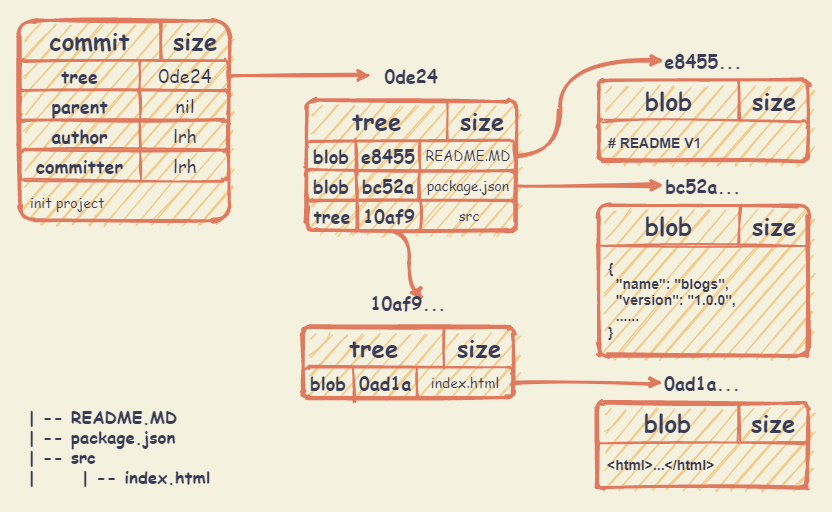

The diagram above was exported from draw.io. Its source (the exported page's mxGraphModel, read from the mxfile embedded in the PNG):
<mxGraphModel dx="1915" dy="908" grid="1" gridSize="10" guides="1" tooltips="1" connect="1" arrows="1" fold="1" page="1" pageScale="1" pageWidth="827" pageHeight="1169" background="#F4F1DE" math="0" shadow="0">
  <root>
    <mxCell id="0" />
    <mxCell id="1" parent="0" />
    <mxCell id="252" value="" style="whiteSpace=wrap;html=1;fontSize=20;fontColor=#393C56;fillColor=none;strokeColor=none;sketch=1;rounded=1;" vertex="1" parent="1">
      <mxGeometry x="100" y="90" width="830" height="510" as="geometry" />
    </mxCell>
    <mxCell id="15" value="" style="whiteSpace=wrap;html=1;fillColor=#F2CC8F;strokeColor=#E07A5F;fontColor=#393C56;arcSize=8;strokeWidth=3;glass=0;shadow=0;sketch=1;rounded=1;" parent="1" vertex="1">
      <mxGeometry x="119" y="110" width="210" height="200" as="geometry" />
    </mxCell>
    <mxCell id="56" value="" style="whiteSpace=wrap;html=1;strokeColor=#E07A5F;strokeWidth=2;fillColor=none;fontColor=#393C56;sketch=1;rounded=1;" parent="1" vertex="1">
      <mxGeometry x="119" y="150" width="209" height="30" as="geometry" />
    </mxCell>
    <mxCell id="23" value="tree" style="text;html=1;strokeColor=none;fillColor=none;align=center;verticalAlign=middle;whiteSpace=wrap;fontColor=#393C56;fontFamily=Comic Sans MS;fontStyle=1;fontSize=18;sketch=1;rounded=1;" parent="1" vertex="1">
      <mxGeometry x="119" y="150" width="121" height="30" as="geometry" />
    </mxCell>
    <mxCell id="20" value="commit" style="text;html=1;strokeColor=none;fillColor=none;align=center;verticalAlign=middle;whiteSpace=wrap;fontColor=#393C56;fontFamily=Comic Sans MS;fontStyle=1;fontSize=24;sketch=1;rounded=1;" parent="1" vertex="1">
      <mxGeometry x="119" y="110" width="141" height="40" as="geometry" />
    </mxCell>
    <mxCell id="21" value="size" style="text;html=1;strokeColor=none;fillColor=none;align=center;verticalAlign=middle;whiteSpace=wrap;fontColor=#393C56;fontFamily=Comic Sans MS;fontStyle=1;fontSize=24;sketch=1;rounded=1;" parent="1" vertex="1">
      <mxGeometry x="260" y="110" width="70" height="40" as="geometry" />
    </mxCell>
    <mxCell id="129" style="edgeStyle=orthogonalEdgeStyle;curved=1;rounded=1;sketch=1;orthogonalLoop=1;jettySize=auto;html=1;exitX=1;exitY=0.5;exitDx=0;exitDy=0;strokeColor=#E07A5F;fillColor=#F2CC8F;fontColor=#393C56;strokeWidth=3;" parent="1" source="24" edge="1">
      <mxGeometry relative="1" as="geometry">
        <mxPoint x="470" y="165" as="targetPoint" />
      </mxGeometry>
    </mxCell>
    <mxCell id="24" value="0de24" style="text;html=1;strokeColor=none;fillColor=none;align=center;verticalAlign=middle;whiteSpace=wrap;fontColor=#393C56;fontFamily=Comic Sans MS;fontStyle=0;fontSize=18;sketch=1;rounded=1;" parent="1" vertex="1">
      <mxGeometry x="240" y="150" width="90" height="30" as="geometry" />
    </mxCell>
    <mxCell id="27" value="" style="line;strokeWidth=2;direction=south;html=1;fillColor=#F2CC8F;fontColor=#393C56;strokeColor=#E07A5F;labelBackgroundColor=#F4F1DE;sketch=1;rounded=1;" parent="1" vertex="1">
      <mxGeometry x="255" y="110" width="10" height="39" as="geometry" />
    </mxCell>
    <mxCell id="57" value="" style="line;strokeWidth=2;direction=south;html=1;fillColor=#F2CC8F;fontColor=#393C56;strokeColor=#E07A5F;labelBackgroundColor=#F4F1DE;sketch=1;rounded=1;" parent="1" vertex="1">
      <mxGeometry x="234.5" y="150" width="10" height="30" as="geometry" />
    </mxCell>
    <mxCell id="58" value="" style="whiteSpace=wrap;html=1;strokeColor=#E07A5F;strokeWidth=2;fillColor=none;fontColor=#393C56;sketch=1;rounded=1;" parent="1" vertex="1">
      <mxGeometry x="119" y="180" width="209" height="30" as="geometry" />
    </mxCell>
    <mxCell id="59" value="parent" style="text;html=1;strokeColor=none;fillColor=none;align=center;verticalAlign=middle;whiteSpace=wrap;fontColor=#393C56;fontFamily=Comic Sans MS;fontStyle=1;fontSize=18;sketch=1;rounded=1;" parent="1" vertex="1">
      <mxGeometry x="119" y="180" width="121" height="30" as="geometry" />
    </mxCell>
    <mxCell id="60" value="nil" style="text;html=1;strokeColor=none;fillColor=none;align=center;verticalAlign=middle;whiteSpace=wrap;fontColor=#393C56;fontFamily=Comic Sans MS;fontStyle=0;fontSize=18;sketch=1;rounded=1;" parent="1" vertex="1">
      <mxGeometry x="240" y="180" width="90" height="30" as="geometry" />
    </mxCell>
    <mxCell id="61" value="" style="line;strokeWidth=2;direction=south;html=1;fillColor=#F2CC8F;fontColor=#393C56;strokeColor=#E07A5F;labelBackgroundColor=#F4F1DE;sketch=1;rounded=1;" parent="1" vertex="1">
      <mxGeometry x="234.5" y="180" width="10" height="30" as="geometry" />
    </mxCell>
    <mxCell id="62" value="" style="whiteSpace=wrap;html=1;strokeColor=#E07A5F;strokeWidth=2;fillColor=none;fontColor=#393C56;sketch=1;rounded=1;" parent="1" vertex="1">
      <mxGeometry x="118.5" y="210" width="209" height="30" as="geometry" />
    </mxCell>
    <mxCell id="63" value="author" style="text;html=1;strokeColor=none;fillColor=none;align=center;verticalAlign=middle;whiteSpace=wrap;fontColor=#393C56;fontFamily=Comic Sans MS;fontStyle=1;fontSize=18;sketch=1;rounded=1;" parent="1" vertex="1">
      <mxGeometry x="118.5" y="210" width="121" height="30" as="geometry" />
    </mxCell>
    <mxCell id="64" value="lrh" style="text;html=1;strokeColor=none;fillColor=none;align=center;verticalAlign=middle;whiteSpace=wrap;fontColor=#393C56;fontFamily=Comic Sans MS;fontStyle=0;fontSize=18;sketch=1;rounded=1;" parent="1" vertex="1">
      <mxGeometry x="239.5" y="210" width="90" height="30" as="geometry" />
    </mxCell>
    <mxCell id="65" value="" style="line;strokeWidth=2;direction=south;html=1;fillColor=#F2CC8F;fontColor=#393C56;strokeColor=#E07A5F;labelBackgroundColor=#F4F1DE;sketch=1;rounded=1;" parent="1" vertex="1">
      <mxGeometry x="234.5" y="210" width="10" height="28" as="geometry" />
    </mxCell>
    <mxCell id="70" value="" style="whiteSpace=wrap;html=1;strokeColor=#E07A5F;strokeWidth=2;fillColor=none;fontColor=#393C56;sketch=1;rounded=1;" parent="1" vertex="1">
      <mxGeometry x="119" y="240" width="209" height="30" as="geometry" />
    </mxCell>
    <mxCell id="71" value="committer" style="text;html=1;strokeColor=none;fillColor=none;align=center;verticalAlign=middle;whiteSpace=wrap;fontColor=#393C56;fontFamily=Comic Sans MS;fontStyle=1;fontSize=18;sketch=1;rounded=1;" parent="1" vertex="1">
      <mxGeometry x="119" y="240" width="121" height="30" as="geometry" />
    </mxCell>
    <mxCell id="72" value="lrh" style="text;html=1;strokeColor=none;fillColor=none;align=center;verticalAlign=middle;whiteSpace=wrap;fontColor=#393C56;fontFamily=Comic Sans MS;fontStyle=0;fontSize=18;sketch=1;rounded=1;" parent="1" vertex="1">
      <mxGeometry x="240" y="240" width="90" height="30" as="geometry" />
    </mxCell>
    <mxCell id="73" value="" style="line;strokeWidth=2;direction=south;html=1;fillColor=#F2CC8F;fontColor=#393C56;strokeColor=#E07A5F;labelBackgroundColor=#F4F1DE;sketch=1;rounded=1;" parent="1" vertex="1">
      <mxGeometry x="235" y="240" width="10" height="28" as="geometry" />
    </mxCell>
    <mxCell id="74" value="init project" style="text;html=1;strokeColor=none;fillColor=none;align=left;verticalAlign=top;whiteSpace=wrap;fontColor=#393C56;fontFamily=Comic Sans MS;fontStyle=0;fontSize=14;spacing=10;sketch=1;rounded=1;" parent="1" vertex="1">
      <mxGeometry x="120" y="270" width="210" height="40" as="geometry" />
    </mxCell>
    <mxCell id="75" value="" style="whiteSpace=wrap;html=1;fillColor=#F2CC8F;strokeColor=#E07A5F;fontColor=#393C56;arcSize=7;strokeWidth=3;glass=0;shadow=0;sketch=1;rounded=1;" parent="1" vertex="1">
      <mxGeometry x="405.5" y="190" width="210" height="130" as="geometry" />
    </mxCell>
    <mxCell id="76" value="" style="whiteSpace=wrap;html=1;strokeColor=#E07A5F;strokeWidth=2;fillColor=none;fontColor=#393C56;sketch=1;rounded=1;" parent="1" vertex="1">
      <mxGeometry x="405.5" y="230" width="209" height="30" as="geometry" />
    </mxCell>
    <mxCell id="77" value="blob" style="text;html=1;strokeColor=none;fillColor=none;align=center;verticalAlign=middle;whiteSpace=wrap;fontColor=#393C56;fontFamily=Comic Sans MS;fontStyle=1;fontSize=18;sketch=1;rounded=1;" parent="1" vertex="1">
      <mxGeometry x="405.5" y="230" width="50" height="30" as="geometry" />
    </mxCell>
    <mxCell id="78" value="tree" style="text;html=1;strokeColor=none;fillColor=none;align=center;verticalAlign=middle;whiteSpace=wrap;fontColor=#393C56;fontFamily=Comic Sans MS;fontStyle=1;fontSize=24;sketch=1;rounded=1;" parent="1" vertex="1">
      <mxGeometry x="405.5" y="190" width="141" height="40" as="geometry" />
    </mxCell>
    <mxCell id="79" value="size" style="text;html=1;strokeColor=none;fillColor=none;align=center;verticalAlign=middle;whiteSpace=wrap;fontColor=#393C56;fontFamily=Comic Sans MS;fontStyle=1;fontSize=24;sketch=1;rounded=1;" parent="1" vertex="1">
      <mxGeometry x="546.5" y="190" width="70" height="40" as="geometry" />
    </mxCell>
    <mxCell id="126" style="edgeStyle=orthogonalEdgeStyle;orthogonalLoop=1;jettySize=auto;html=1;exitX=1;exitY=0.5;exitDx=0;exitDy=0;strokeWidth=3;strokeColor=#E07A5F;fontColor=#393C56;labelBackgroundColor=#F4F1DE;curved=1;sketch=1;" parent="1" source="80" target="125" edge="1">
      <mxGeometry relative="1" as="geometry">
        <Array as="points">
          <mxPoint x="660" y="245" />
          <mxPoint x="660" y="150" />
        </Array>
      </mxGeometry>
    </mxCell>
    <mxCell id="80" value="&lt;font style=&quot;font-size: 14px;&quot;&gt;README.MD&lt;/font&gt;" style="text;html=1;strokeColor=none;fillColor=none;align=center;verticalAlign=middle;whiteSpace=wrap;fontColor=#393C56;fontFamily=Comic Sans MS;fontStyle=0;fontSize=14;sketch=1;rounded=1;" parent="1" vertex="1">
      <mxGeometry x="519.5" y="230" width="95.5" height="30" as="geometry" />
    </mxCell>
    <mxCell id="81" value="" style="line;strokeWidth=2;direction=south;html=1;fillColor=#F2CC8F;fontColor=#393C56;strokeColor=#E07A5F;labelBackgroundColor=#F4F1DE;sketch=1;rounded=1;" parent="1" vertex="1">
      <mxGeometry x="541.5" y="190" width="10" height="39" as="geometry" />
    </mxCell>
    <mxCell id="83" value="" style="whiteSpace=wrap;html=1;strokeColor=#E07A5F;strokeWidth=2;fillColor=none;fontColor=#393C56;sketch=1;rounded=1;" parent="1" vertex="1">
      <mxGeometry x="405.5" y="260" width="209" height="30" as="geometry" />
    </mxCell>
    <mxCell id="84" value="blob" style="text;html=1;strokeColor=none;fillColor=none;align=center;verticalAlign=middle;whiteSpace=wrap;fontColor=#393C56;fontFamily=Comic Sans MS;fontStyle=1;fontSize=18;sketch=1;rounded=1;" parent="1" vertex="1">
      <mxGeometry x="405.5" y="260" width="50" height="30" as="geometry" />
    </mxCell>
    <mxCell id="128" style="edgeStyle=orthogonalEdgeStyle;orthogonalLoop=1;jettySize=auto;html=1;exitX=1;exitY=0.5;exitDx=0;exitDy=0;entryX=0;entryY=0.5;entryDx=0;entryDy=0;strokeColor=#E07A5F;fillColor=#F2CC8F;fontColor=#393C56;strokeWidth=3;labelBackgroundColor=#F4F1DE;curved=1;sketch=1;" parent="1" source="85" target="127" edge="1">
      <mxGeometry relative="1" as="geometry" />
    </mxCell>
    <mxCell id="85" value="&lt;font style=&quot;font-size: 14px;&quot;&gt;package.json&lt;/font&gt;" style="text;html=1;strokeColor=none;fillColor=none;align=center;verticalAlign=middle;whiteSpace=wrap;fontColor=#393C56;fontFamily=Comic Sans MS;fontStyle=0;fontSize=14;sketch=1;rounded=1;" parent="1" vertex="1">
      <mxGeometry x="519.5" y="260" width="95.5" height="30" as="geometry" />
    </mxCell>
    <mxCell id="97" value="" style="line;strokeWidth=2;direction=south;html=1;fillColor=#F2CC8F;fontColor=#393C56;strokeColor=#E07A5F;labelBackgroundColor=#F4F1DE;sketch=1;rounded=1;" parent="1" vertex="1">
      <mxGeometry x="451" y="230" width="10" height="35" as="geometry" />
    </mxCell>
    <mxCell id="98" value="" style="line;strokeWidth=2;direction=south;html=1;fillColor=#F2CC8F;fontColor=#393C56;strokeColor=#E07A5F;labelBackgroundColor=#F4F1DE;sketch=1;rounded=1;" parent="1" vertex="1">
      <mxGeometry x="451" y="260" width="10" height="30" as="geometry" />
    </mxCell>
    <mxCell id="99" value="e8455" style="text;html=1;strokeColor=none;fillColor=none;align=center;verticalAlign=middle;whiteSpace=wrap;fontColor=#393C56;fontFamily=Comic Sans MS;fontStyle=1;fontSize=18;sketch=1;rounded=1;" parent="1" vertex="1">
      <mxGeometry x="455.5" y="230" width="64" height="30" as="geometry" />
    </mxCell>
    <mxCell id="100" value="bc52a" style="text;html=1;strokeColor=none;fillColor=none;align=center;verticalAlign=middle;whiteSpace=wrap;fontColor=#393C56;fontFamily=Comic Sans MS;fontStyle=1;fontSize=18;sketch=1;rounded=1;" parent="1" vertex="1">
      <mxGeometry x="455.5" y="260" width="64" height="30" as="geometry" />
    </mxCell>
    <mxCell id="101" value="" style="line;strokeWidth=2;direction=south;html=1;fillColor=#F2CC8F;fontColor=#393C56;strokeColor=#E07A5F;labelBackgroundColor=#F4F1DE;sketch=1;rounded=1;" parent="1" vertex="1">
      <mxGeometry x="514" y="260" width="10" height="30" as="geometry" />
    </mxCell>
    <mxCell id="102" value="" style="line;strokeWidth=2;direction=south;html=1;fillColor=#F2CC8F;fontColor=#393C56;strokeColor=#E07A5F;labelBackgroundColor=#F4F1DE;sketch=1;rounded=1;" parent="1" vertex="1">
      <mxGeometry x="514" y="230" width="10" height="30" as="geometry" />
    </mxCell>
    <mxCell id="103" value="" style="whiteSpace=wrap;html=1;fillColor=#F2CC8F;strokeColor=#E07A5F;fontColor=#393C56;arcSize=7;strokeWidth=3;glass=0;shadow=0;sketch=1;rounded=1;" parent="1" vertex="1">
      <mxGeometry x="698" y="170" width="210" height="80" as="geometry" />
    </mxCell>
    <mxCell id="104" value="# README V1" style="whiteSpace=wrap;html=1;strokeColor=#E07A5F;strokeWidth=2;fillColor=none;fontColor=#393C56;fontSize=14;align=left;spacing=10;verticalAlign=top;sketch=1;rounded=1;fontStyle=1;arcSize=13;" parent="1" vertex="1">
      <mxGeometry x="698" y="210" width="209" height="40" as="geometry" />
    </mxCell>
    <mxCell id="106" value="blob" style="text;html=1;strokeColor=none;fillColor=none;align=center;verticalAlign=middle;whiteSpace=wrap;fontColor=#393C56;fontFamily=Comic Sans MS;fontStyle=1;fontSize=24;sketch=1;rounded=1;" parent="1" vertex="1">
      <mxGeometry x="698" y="170" width="141" height="40" as="geometry" />
    </mxCell>
    <mxCell id="107" value="size" style="text;html=1;strokeColor=none;fillColor=none;align=center;verticalAlign=middle;whiteSpace=wrap;fontColor=#393C56;fontFamily=Comic Sans MS;fontStyle=1;fontSize=24;sketch=1;rounded=1;" parent="1" vertex="1">
      <mxGeometry x="839" y="170" width="70" height="40" as="geometry" />
    </mxCell>
    <mxCell id="109" value="" style="line;strokeWidth=2;direction=south;html=1;fillColor=#F2CC8F;fontColor=#393C56;strokeColor=#E07A5F;labelBackgroundColor=#F4F1DE;sketch=1;rounded=1;" parent="1" vertex="1">
      <mxGeometry x="834" y="170" width="10" height="39" as="geometry" />
    </mxCell>
    <mxCell id="120" value="" style="whiteSpace=wrap;html=1;fillColor=#F2CC8F;strokeColor=#E07A5F;fontColor=#393C56;arcSize=7;strokeWidth=3;glass=0;shadow=0;sketch=1;rounded=1;" parent="1" vertex="1">
      <mxGeometry x="698" y="295" width="210" height="150" as="geometry" />
    </mxCell>
    <mxCell id="121" value="&lt;div&gt;{&lt;/div&gt;&lt;div&gt;&amp;nbsp; &quot;name&quot;: &quot;blogs&quot;,&lt;/div&gt;&lt;div&gt;&amp;nbsp; &quot;version&quot;: &quot;1.0.0&quot;,&lt;/div&gt;&lt;div&gt;&amp;nbsp; ......&lt;/div&gt;&lt;div&gt;}&lt;/div&gt;" style="whiteSpace=wrap;html=1;strokeColor=#E07A5F;strokeWidth=2;fillColor=none;fontColor=#393C56;fontSize=14;align=left;spacing=10;verticalAlign=top;sketch=1;rounded=1;fontStyle=1;arcSize=0;" parent="1" vertex="1">
      <mxGeometry x="698" y="335" width="209" height="110" as="geometry" />
    </mxCell>
    <mxCell id="122" value="blob" style="text;html=1;strokeColor=none;fillColor=none;align=center;verticalAlign=middle;whiteSpace=wrap;fontColor=#393C56;fontFamily=Comic Sans MS;fontStyle=1;fontSize=24;sketch=1;rounded=1;" parent="1" vertex="1">
      <mxGeometry x="698" y="295" width="141" height="40" as="geometry" />
    </mxCell>
    <mxCell id="123" value="size" style="text;html=1;strokeColor=none;fillColor=none;align=center;verticalAlign=middle;whiteSpace=wrap;fontColor=#393C56;fontFamily=Comic Sans MS;fontStyle=1;fontSize=24;sketch=1;rounded=1;" parent="1" vertex="1">
      <mxGeometry x="839" y="295" width="70" height="40" as="geometry" />
    </mxCell>
    <mxCell id="124" value="" style="line;strokeWidth=2;direction=south;html=1;fillColor=#F2CC8F;fontColor=#393C56;strokeColor=#E07A5F;labelBackgroundColor=#F4F1DE;sketch=1;rounded=1;" parent="1" vertex="1">
      <mxGeometry x="834" y="295" width="10" height="39" as="geometry" />
    </mxCell>
    <mxCell id="125" value="e8455..." style="text;html=1;strokeColor=none;fillColor=none;align=center;verticalAlign=middle;whiteSpace=wrap;fontSize=18;fontColor=#393C56;fontStyle=1;fontFamily=Comic Sans MS;sketch=1;rounded=1;" parent="1" vertex="1">
      <mxGeometry x="763" y="140" width="80" height="20" as="geometry" />
    </mxCell>
    <mxCell id="127" value="bc52a..." style="text;html=1;strokeColor=none;fillColor=none;align=center;verticalAlign=middle;whiteSpace=wrap;fontSize=18;fontColor=#393C56;fontStyle=1;fontFamily=Comic Sans MS;sketch=1;rounded=1;" parent="1" vertex="1">
      <mxGeometry x="763" y="265" width="80" height="20" as="geometry" />
    </mxCell>
    <mxCell id="130" value="0de24" style="text;html=1;strokeColor=none;fillColor=none;align=center;verticalAlign=middle;whiteSpace=wrap;fontSize=18;fontColor=#393C56;fontStyle=1;fontFamily=Comic Sans MS;sketch=1;rounded=1;" parent="1" vertex="1">
      <mxGeometry x="471" y="155" width="80" height="20" as="geometry" />
    </mxCell>
    <mxCell id="209" value="" style="whiteSpace=wrap;html=1;strokeColor=#E07A5F;strokeWidth=2;fillColor=none;fontColor=#393C56;sketch=1;rounded=1;" parent="1" vertex="1">
      <mxGeometry x="407" y="290" width="209" height="30" as="geometry" />
    </mxCell>
    <mxCell id="210" value="tree" style="text;html=1;strokeColor=none;fillColor=none;align=center;verticalAlign=middle;whiteSpace=wrap;fontColor=#393C56;fontFamily=Comic Sans MS;fontStyle=1;fontSize=18;sketch=1;rounded=1;" parent="1" vertex="1">
      <mxGeometry x="407" y="290" width="50" height="30" as="geometry" />
    </mxCell>
    <mxCell id="211" value="&lt;font style=&quot;font-size: 14px&quot;&gt;src&lt;/font&gt;" style="text;html=1;strokeColor=none;fillColor=none;align=center;verticalAlign=middle;whiteSpace=wrap;fontColor=#393C56;fontFamily=Comic Sans MS;fontStyle=0;fontSize=14;sketch=1;rounded=1;" parent="1" vertex="1">
      <mxGeometry x="521" y="290" width="95.5" height="30" as="geometry" />
    </mxCell>
    <mxCell id="212" value="" style="line;strokeWidth=2;direction=south;html=1;fillColor=#F2CC8F;fontColor=#393C56;strokeColor=#E07A5F;labelBackgroundColor=#F4F1DE;sketch=1;rounded=1;" parent="1" vertex="1">
      <mxGeometry x="452.5" y="290" width="10" height="30" as="geometry" />
    </mxCell>
    <mxCell id="238" style="edgeStyle=orthogonalEdgeStyle;curved=1;rounded=1;sketch=1;orthogonalLoop=1;jettySize=auto;html=1;exitX=0.5;exitY=1;exitDx=0;exitDy=0;entryX=0.5;entryY=0;entryDx=0;entryDy=0;strokeColor=#E07A5F;strokeWidth=3;fillColor=#F2CC8F;fontColor=#393C56;" parent="1" source="213" target="231" edge="1">
      <mxGeometry relative="1" as="geometry">
        <Array as="points">
          <mxPoint x="509" y="320" />
        </Array>
      </mxGeometry>
    </mxCell>
    <mxCell id="213" value="10af9" style="text;html=1;strokeColor=none;fillColor=none;align=center;verticalAlign=middle;whiteSpace=wrap;fontColor=#393C56;fontFamily=Comic Sans MS;fontStyle=1;fontSize=18;sketch=1;rounded=1;" parent="1" vertex="1">
      <mxGeometry x="457" y="290" width="64" height="30" as="geometry" />
    </mxCell>
    <mxCell id="214" value="" style="line;strokeWidth=2;direction=south;html=1;fillColor=#F2CC8F;fontColor=#393C56;strokeColor=#E07A5F;labelBackgroundColor=#F4F1DE;sketch=1;rounded=1;" parent="1" vertex="1">
      <mxGeometry x="515.5" y="290" width="10" height="30" as="geometry" />
    </mxCell>
    <mxCell id="215" value="" style="whiteSpace=wrap;html=1;fillColor=#F2CC8F;strokeColor=#E07A5F;fontColor=#393C56;arcSize=7;strokeWidth=3;glass=0;shadow=0;sketch=1;rounded=1;" parent="1" vertex="1">
      <mxGeometry x="402.5" y="417" width="210" height="70" as="geometry" />
    </mxCell>
    <mxCell id="216" value="" style="whiteSpace=wrap;html=1;strokeColor=#E07A5F;strokeWidth=2;fillColor=none;fontColor=#393C56;sketch=1;rounded=1;" parent="1" vertex="1">
      <mxGeometry x="402.5" y="457" width="209" height="30" as="geometry" />
    </mxCell>
    <mxCell id="217" value="blob" style="text;html=1;strokeColor=none;fillColor=none;align=center;verticalAlign=middle;whiteSpace=wrap;fontColor=#393C56;fontFamily=Comic Sans MS;fontStyle=1;fontSize=18;sketch=1;rounded=1;" parent="1" vertex="1">
      <mxGeometry x="402.5" y="457" width="50" height="30" as="geometry" />
    </mxCell>
    <mxCell id="218" value="tree" style="text;html=1;strokeColor=none;fillColor=none;align=center;verticalAlign=middle;whiteSpace=wrap;fontColor=#393C56;fontFamily=Comic Sans MS;fontStyle=1;fontSize=24;sketch=1;rounded=1;" parent="1" vertex="1">
      <mxGeometry x="402.5" y="417" width="141" height="40" as="geometry" />
    </mxCell>
    <mxCell id="219" value="size" style="text;html=1;strokeColor=none;fillColor=none;align=center;verticalAlign=middle;whiteSpace=wrap;fontColor=#393C56;fontFamily=Comic Sans MS;fontStyle=1;fontSize=24;sketch=1;rounded=1;" parent="1" vertex="1">
      <mxGeometry x="543.5" y="417" width="70" height="40" as="geometry" />
    </mxCell>
    <mxCell id="250" value="" style="edgeStyle=orthogonalEdgeStyle;curved=1;rounded=1;sketch=1;orthogonalLoop=1;jettySize=auto;html=1;strokeColor=#E07A5F;strokeWidth=3;fillColor=#F2CC8F;fontColor=#393C56;entryX=0;entryY=0.5;entryDx=0;entryDy=0;" parent="1" source="220" target="249" edge="1">
      <mxGeometry relative="1" as="geometry" />
    </mxCell>
    <mxCell id="220" value="&lt;font style=&quot;font-size: 14px&quot;&gt;index.html&lt;/font&gt;" style="text;html=1;strokeColor=none;fillColor=none;align=center;verticalAlign=middle;whiteSpace=wrap;fontColor=#393C56;fontFamily=Comic Sans MS;fontStyle=0;fontSize=14;sketch=1;rounded=1;" parent="1" vertex="1">
      <mxGeometry x="516.5" y="457" width="95.5" height="30" as="geometry" />
    </mxCell>
    <mxCell id="221" value="" style="line;strokeWidth=2;direction=south;html=1;fillColor=#F2CC8F;fontColor=#393C56;strokeColor=#E07A5F;labelBackgroundColor=#F4F1DE;sketch=1;rounded=1;" parent="1" vertex="1">
      <mxGeometry x="538.5" y="417" width="10" height="39" as="geometry" />
    </mxCell>
    <mxCell id="225" value="" style="line;strokeWidth=2;direction=south;html=1;fillColor=#F2CC8F;fontColor=#393C56;strokeColor=#E07A5F;labelBackgroundColor=#F4F1DE;sketch=1;rounded=1;" parent="1" vertex="1">
      <mxGeometry x="448" y="457" width="10" height="35" as="geometry" />
    </mxCell>
    <mxCell id="227" value="0ad1a" style="text;html=1;strokeColor=none;fillColor=none;align=center;verticalAlign=middle;whiteSpace=wrap;fontColor=#393C56;fontFamily=Comic Sans MS;fontStyle=1;fontSize=18;sketch=1;rounded=1;" parent="1" vertex="1">
      <mxGeometry x="452.5" y="457" width="64" height="30" as="geometry" />
    </mxCell>
    <mxCell id="230" value="" style="line;strokeWidth=2;direction=south;html=1;fillColor=#F2CC8F;fontColor=#393C56;strokeColor=#E07A5F;labelBackgroundColor=#F4F1DE;sketch=1;rounded=1;" parent="1" vertex="1">
      <mxGeometry x="511" y="457" width="10" height="30" as="geometry" />
    </mxCell>
    <mxCell id="231" value="10af9..." style="text;html=1;strokeColor=none;fillColor=none;align=center;verticalAlign=middle;whiteSpace=wrap;fontSize=18;fontColor=#393C56;fontStyle=1;fontFamily=Comic Sans MS;sketch=1;rounded=1;" parent="1" vertex="1">
      <mxGeometry x="468" y="382" width="80" height="20" as="geometry" />
    </mxCell>
    <mxCell id="244" value="" style="whiteSpace=wrap;html=1;fillColor=#F2CC8F;strokeColor=#E07A5F;fontColor=#393C56;arcSize=7;strokeWidth=3;glass=0;shadow=0;sketch=1;rounded=1;" parent="1" vertex="1">
      <mxGeometry x="697" y="492" width="210" height="85" as="geometry" />
    </mxCell>
    <mxCell id="245" value="&lt;div&gt;&amp;lt;html&amp;gt;...&amp;lt;/html&amp;gt;&lt;/div&gt;" style="whiteSpace=wrap;html=1;strokeColor=#E07A5F;strokeWidth=2;fillColor=none;fontColor=#393C56;fontSize=14;align=left;spacing=10;verticalAlign=top;sketch=1;rounded=1;fontStyle=1;arcSize=0;" parent="1" vertex="1">
      <mxGeometry x="697" y="532" width="209" height="45" as="geometry" />
    </mxCell>
    <mxCell id="246" value="blob" style="text;html=1;strokeColor=none;fillColor=none;align=center;verticalAlign=middle;whiteSpace=wrap;fontColor=#393C56;fontFamily=Comic Sans MS;fontStyle=1;fontSize=24;sketch=1;rounded=1;" parent="1" vertex="1">
      <mxGeometry x="697" y="492" width="141" height="40" as="geometry" />
    </mxCell>
    <mxCell id="247" value="size" style="text;html=1;strokeColor=none;fillColor=none;align=center;verticalAlign=middle;whiteSpace=wrap;fontColor=#393C56;fontFamily=Comic Sans MS;fontStyle=1;fontSize=24;sketch=1;rounded=1;" parent="1" vertex="1">
      <mxGeometry x="838" y="492" width="70" height="40" as="geometry" />
    </mxCell>
    <mxCell id="248" value="" style="line;strokeWidth=2;direction=south;html=1;fillColor=#F2CC8F;fontColor=#393C56;strokeColor=#E07A5F;labelBackgroundColor=#F4F1DE;sketch=1;rounded=1;" parent="1" vertex="1">
      <mxGeometry x="833" y="492" width="10" height="39" as="geometry" />
    </mxCell>
    <mxCell id="249" value="0ad1a..." style="text;html=1;strokeColor=none;fillColor=none;align=center;verticalAlign=middle;whiteSpace=wrap;fontSize=18;fontColor=#393C56;fontStyle=1;fontFamily=Comic Sans MS;sketch=1;rounded=1;" parent="1" vertex="1">
      <mxGeometry x="762" y="462" width="80" height="20" as="geometry" />
    </mxCell>
    <mxCell id="251" value="| -- README.MD&lt;br style=&quot;font-size: 17px&quot;&gt;| -- package.json&lt;br style=&quot;font-size: 17px&quot;&gt;| -- src&lt;br style=&quot;font-size: 17px&quot;&gt;|&amp;nbsp; &amp;nbsp; &amp;nbsp; | -- index.html" style="text;html=1;strokeColor=none;fillColor=none;align=left;verticalAlign=top;whiteSpace=wrap;fontColor=#393C56;fontFamily=Comic Sans MS;fontStyle=1;fontSize=17;spacing=10;sketch=1;rounded=1;" parent="1" vertex="1">
      <mxGeometry x="117.5" y="482" width="210" height="90" as="geometry" />
    </mxCell>
  </root>
</mxGraphModel>